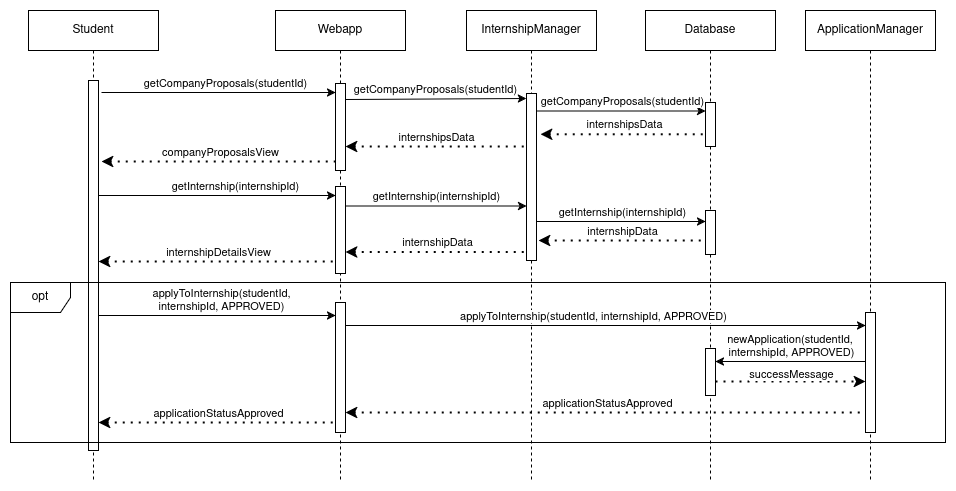

The diagram above was exported from draw.io. Its source (the exported page's mxGraphModel, read from the mxfile embedded in the PNG):
<mxGraphModel dx="2284" dy="790" grid="1" gridSize="10" guides="1" tooltips="1" connect="1" arrows="1" fold="1" page="1" pageScale="1" pageWidth="850" pageHeight="1100" math="0" shadow="0">
  <root>
    <mxCell id="0" />
    <mxCell id="1" parent="0" />
    <mxCell id="EEJdHUUHoyTRAUG18lO6-1" value="" style="endArrow=classic;html=1;rounded=0;" edge="1" parent="1" target="EEJdHUUHoyTRAUG18lO6-10">
      <mxGeometry width="50" height="50" relative="1" as="geometry">
        <mxPoint x="-24" y="452" as="sourcePoint" />
        <mxPoint x="441" y="452" as="targetPoint" />
      </mxGeometry>
    </mxCell>
    <mxCell id="EEJdHUUHoyTRAUG18lO6-2" value="getCompanyProposals(studentId)" style="edgeLabel;html=1;align=center;verticalAlign=middle;resizable=0;points=[];" connectable="0" vertex="1" parent="EEJdHUUHoyTRAUG18lO6-1">
      <mxGeometry x="-0.1355" y="2" relative="1" as="geometry">
        <mxPoint x="22" y="-8" as="offset" />
      </mxGeometry>
    </mxCell>
    <mxCell id="EEJdHUUHoyTRAUG18lO6-3" value="" style="endArrow=none;dashed=1;html=1;dashPattern=1 3;strokeWidth=2;rounded=0;endFill=0;startArrow=classic;startFill=1;" edge="1" parent="1">
      <mxGeometry width="50" height="50" relative="1" as="geometry">
        <mxPoint x="-24" y="521" as="sourcePoint" />
        <mxPoint x="210" y="521" as="targetPoint" />
      </mxGeometry>
    </mxCell>
    <mxCell id="EEJdHUUHoyTRAUG18lO6-4" value="companyProposalsView" style="edgeLabel;html=1;align=center;verticalAlign=middle;resizable=0;points=[];" connectable="0" vertex="1" parent="EEJdHUUHoyTRAUG18lO6-3">
      <mxGeometry x="0.0043" relative="1" as="geometry">
        <mxPoint y="-10" as="offset" />
      </mxGeometry>
    </mxCell>
    <mxCell id="EEJdHUUHoyTRAUG18lO6-9" value="Webapp" style="shape=umlLifeline;perimeter=lifelinePerimeter;whiteSpace=wrap;html=1;container=1;dropTarget=0;collapsible=0;recursiveResize=0;outlineConnect=0;portConstraint=eastwest;newEdgeStyle={&quot;curved&quot;:0,&quot;rounded&quot;:0};" vertex="1" parent="1">
      <mxGeometry x="150" y="370" width="130" height="470" as="geometry" />
    </mxCell>
    <mxCell id="EEJdHUUHoyTRAUG18lO6-10" value="" style="html=1;points=[[0,0,0,0,5],[0,1,0,0,-5],[1,0,0,0,5],[1,1,0,0,-5]];perimeter=orthogonalPerimeter;outlineConnect=0;targetShapes=umlLifeline;portConstraint=eastwest;newEdgeStyle={&quot;curved&quot;:0,&quot;rounded&quot;:0};" vertex="1" parent="EEJdHUUHoyTRAUG18lO6-9">
      <mxGeometry x="60" y="73" width="10" height="87" as="geometry" />
    </mxCell>
    <mxCell id="EEJdHUUHoyTRAUG18lO6-46" value="" style="html=1;points=[[0,0,0,0,5],[0,1,0,0,-5],[1,0,0,0,5],[1,1,0,0,-5]];perimeter=orthogonalPerimeter;outlineConnect=0;targetShapes=umlLifeline;portConstraint=eastwest;newEdgeStyle={&quot;curved&quot;:0,&quot;rounded&quot;:0};" vertex="1" parent="EEJdHUUHoyTRAUG18lO6-9">
      <mxGeometry x="60" y="176" width="10" height="87" as="geometry" />
    </mxCell>
    <mxCell id="EEJdHUUHoyTRAUG18lO6-60" value="" style="html=1;points=[[0,0,0,0,5],[0,1,0,0,-5],[1,0,0,0,5],[1,1,0,0,-5]];perimeter=orthogonalPerimeter;outlineConnect=0;targetShapes=umlLifeline;portConstraint=eastwest;newEdgeStyle={&quot;curved&quot;:0,&quot;rounded&quot;:0};" vertex="1" parent="EEJdHUUHoyTRAUG18lO6-9">
      <mxGeometry x="60" y="292" width="10" height="130" as="geometry" />
    </mxCell>
    <mxCell id="EEJdHUUHoyTRAUG18lO6-12" value="Student" style="shape=umlLifeline;perimeter=lifelinePerimeter;whiteSpace=wrap;html=1;container=1;dropTarget=0;collapsible=0;recursiveResize=0;outlineConnect=0;portConstraint=eastwest;newEdgeStyle={&quot;curved&quot;:0,&quot;rounded&quot;:0};" vertex="1" parent="1">
      <mxGeometry x="-97" y="370" width="130" height="470" as="geometry" />
    </mxCell>
    <mxCell id="EEJdHUUHoyTRAUG18lO6-13" value="" style="html=1;points=[[0,0,0,0,5],[0,1,0,0,-5],[1,0,0,0,5],[1,1,0,0,-5]];perimeter=orthogonalPerimeter;outlineConnect=0;targetShapes=umlLifeline;portConstraint=eastwest;newEdgeStyle={&quot;curved&quot;:0,&quot;rounded&quot;:0};" vertex="1" parent="EEJdHUUHoyTRAUG18lO6-12">
      <mxGeometry x="60" y="70" width="10" height="370" as="geometry" />
    </mxCell>
    <mxCell id="EEJdHUUHoyTRAUG18lO6-14" value="InternshipManager" style="shape=umlLifeline;perimeter=lifelinePerimeter;whiteSpace=wrap;html=1;container=1;dropTarget=0;collapsible=0;recursiveResize=0;outlineConnect=0;portConstraint=eastwest;newEdgeStyle={&quot;curved&quot;:0,&quot;rounded&quot;:0};" vertex="1" parent="1">
      <mxGeometry x="341" y="370" width="130" height="470" as="geometry" />
    </mxCell>
    <mxCell id="EEJdHUUHoyTRAUG18lO6-15" value="" style="html=1;points=[[0,0,0,0,5],[0,1,0,0,-5],[1,0,0,0,5],[1,1,0,0,-5]];perimeter=orthogonalPerimeter;outlineConnect=0;targetShapes=umlLifeline;portConstraint=eastwest;newEdgeStyle={&quot;curved&quot;:0,&quot;rounded&quot;:0};" vertex="1" parent="EEJdHUUHoyTRAUG18lO6-14">
      <mxGeometry x="60" y="83" width="10" height="167" as="geometry" />
    </mxCell>
    <mxCell id="EEJdHUUHoyTRAUG18lO6-16" value="" style="endArrow=classic;html=1;rounded=0;entryX=0;entryY=0;entryDx=0;entryDy=5;entryPerimeter=0;" edge="1" parent="1" target="EEJdHUUHoyTRAUG18lO6-15">
      <mxGeometry width="50" height="50" relative="1" as="geometry">
        <mxPoint x="220" y="459" as="sourcePoint" />
        <mxPoint x="380" y="459" as="targetPoint" />
      </mxGeometry>
    </mxCell>
    <mxCell id="EEJdHUUHoyTRAUG18lO6-17" value="getCompanyProposals(studentId)" style="edgeLabel;html=1;align=center;verticalAlign=middle;resizable=0;points=[];" connectable="0" vertex="1" parent="EEJdHUUHoyTRAUG18lO6-16">
      <mxGeometry x="-0.1355" y="2" relative="1" as="geometry">
        <mxPoint x="12" y="-8" as="offset" />
      </mxGeometry>
    </mxCell>
    <mxCell id="EEJdHUUHoyTRAUG18lO6-18" value="Database" style="shape=umlLifeline;perimeter=lifelinePerimeter;whiteSpace=wrap;html=1;container=1;dropTarget=0;collapsible=0;recursiveResize=0;outlineConnect=0;portConstraint=eastwest;newEdgeStyle={&quot;curved&quot;:0,&quot;rounded&quot;:0};" vertex="1" parent="1">
      <mxGeometry x="520" y="370" width="130" height="470" as="geometry" />
    </mxCell>
    <mxCell id="EEJdHUUHoyTRAUG18lO6-19" value="" style="html=1;points=[[0,0,0,0,5],[0,1,0,0,-5],[1,0,0,0,5],[1,1,0,0,-5]];perimeter=orthogonalPerimeter;outlineConnect=0;targetShapes=umlLifeline;portConstraint=eastwest;newEdgeStyle={&quot;curved&quot;:0,&quot;rounded&quot;:0};" vertex="1" parent="EEJdHUUHoyTRAUG18lO6-18">
      <mxGeometry x="60" y="92" width="10" height="44" as="geometry" />
    </mxCell>
    <mxCell id="EEJdHUUHoyTRAUG18lO6-51" value="" style="html=1;points=[[0,0,0,0,5],[0,1,0,0,-5],[1,0,0,0,5],[1,1,0,0,-5]];perimeter=orthogonalPerimeter;outlineConnect=0;targetShapes=umlLifeline;portConstraint=eastwest;newEdgeStyle={&quot;curved&quot;:0,&quot;rounded&quot;:0};" vertex="1" parent="EEJdHUUHoyTRAUG18lO6-18">
      <mxGeometry x="60" y="200" width="10" height="44" as="geometry" />
    </mxCell>
    <mxCell id="EEJdHUUHoyTRAUG18lO6-65" value="" style="html=1;points=[[0,0,0,0,5],[0,1,0,0,-5],[1,0,0,0,5],[1,1,0,0,-5]];perimeter=orthogonalPerimeter;outlineConnect=0;targetShapes=umlLifeline;portConstraint=eastwest;newEdgeStyle={&quot;curved&quot;:0,&quot;rounded&quot;:0};" vertex="1" parent="EEJdHUUHoyTRAUG18lO6-18">
      <mxGeometry x="60" y="338" width="10" height="47" as="geometry" />
    </mxCell>
    <mxCell id="EEJdHUUHoyTRAUG18lO6-66" value="" style="endArrow=none;html=1;strokeWidth=1;rounded=0;endFill=0;startArrow=classic;startFill=1;" edge="1" parent="EEJdHUUHoyTRAUG18lO6-18">
      <mxGeometry width="50" height="50" relative="1" as="geometry">
        <mxPoint x="70" y="351.0000000000001" as="sourcePoint" />
        <mxPoint x="220" y="351.0000000000001" as="targetPoint" />
      </mxGeometry>
    </mxCell>
    <mxCell id="EEJdHUUHoyTRAUG18lO6-67" value="&lt;div&gt;newApplication(studentId,&amp;nbsp;&lt;/div&gt;&lt;div&gt;internshipId, APPROVED)&lt;/div&gt;" style="edgeLabel;html=1;align=center;verticalAlign=middle;resizable=0;points=[];" connectable="0" vertex="1" parent="EEJdHUUHoyTRAUG18lO6-66">
      <mxGeometry x="0.0043" relative="1" as="geometry">
        <mxPoint y="-16" as="offset" />
      </mxGeometry>
    </mxCell>
    <mxCell id="EEJdHUUHoyTRAUG18lO6-68" value="" style="endArrow=classic;dashed=1;html=1;dashPattern=1 3;strokeWidth=2;rounded=0;startArrow=none;startFill=0;endFill=1;" edge="1" parent="EEJdHUUHoyTRAUG18lO6-18">
      <mxGeometry width="50" height="50" relative="1" as="geometry">
        <mxPoint x="70" y="371" as="sourcePoint" />
        <mxPoint x="220" y="371" as="targetPoint" />
      </mxGeometry>
    </mxCell>
    <mxCell id="EEJdHUUHoyTRAUG18lO6-69" value="successMessage" style="edgeLabel;html=1;align=center;verticalAlign=middle;resizable=0;points=[];" connectable="0" vertex="1" parent="EEJdHUUHoyTRAUG18lO6-68">
      <mxGeometry x="0.0018" relative="1" as="geometry">
        <mxPoint y="-8" as="offset" />
      </mxGeometry>
    </mxCell>
    <mxCell id="EEJdHUUHoyTRAUG18lO6-23" value="" style="endArrow=none;dashed=1;html=1;dashPattern=1 3;strokeWidth=2;rounded=0;endFill=0;startArrow=classic;startFill=1;exitX=1.4;exitY=0.582;exitDx=0;exitDy=0;exitPerimeter=0;" edge="1" parent="1">
      <mxGeometry width="50" height="50" relative="1" as="geometry">
        <mxPoint x="415" y="493.8140000000001" as="sourcePoint" />
        <mxPoint x="580" y="493.8140000000001" as="targetPoint" />
      </mxGeometry>
    </mxCell>
    <mxCell id="EEJdHUUHoyTRAUG18lO6-24" value="internshipsData" style="edgeLabel;html=1;align=center;verticalAlign=middle;resizable=0;points=[];" connectable="0" vertex="1" parent="EEJdHUUHoyTRAUG18lO6-23">
      <mxGeometry x="0.0043" relative="1" as="geometry">
        <mxPoint y="-10" as="offset" />
      </mxGeometry>
    </mxCell>
    <mxCell id="EEJdHUUHoyTRAUG18lO6-29" value="ApplicationManager" style="shape=umlLifeline;perimeter=lifelinePerimeter;whiteSpace=wrap;html=1;container=1;dropTarget=0;collapsible=0;recursiveResize=0;outlineConnect=0;portConstraint=eastwest;newEdgeStyle={&quot;curved&quot;:0,&quot;rounded&quot;:0};" vertex="1" parent="1">
      <mxGeometry x="680" y="370" width="130" height="470" as="geometry" />
    </mxCell>
    <mxCell id="EEJdHUUHoyTRAUG18lO6-64" value="" style="html=1;points=[[0,0,0,0,5],[0,1,0,0,-5],[1,0,0,0,5],[1,1,0,0,-5]];perimeter=orthogonalPerimeter;outlineConnect=0;targetShapes=umlLifeline;portConstraint=eastwest;newEdgeStyle={&quot;curved&quot;:0,&quot;rounded&quot;:0};" vertex="1" parent="EEJdHUUHoyTRAUG18lO6-29">
      <mxGeometry x="60" y="302" width="10" height="120" as="geometry" />
    </mxCell>
    <mxCell id="EEJdHUUHoyTRAUG18lO6-37" value="" style="endArrow=classic;html=1;rounded=0;" edge="1" parent="1">
      <mxGeometry width="50" height="50" relative="1" as="geometry">
        <mxPoint x="411" y="470.5000000000002" as="sourcePoint" />
        <mxPoint x="580" y="470.5000000000002" as="targetPoint" />
      </mxGeometry>
    </mxCell>
    <mxCell id="EEJdHUUHoyTRAUG18lO6-38" value="getCompanyProposals(studentId)" style="edgeLabel;html=1;align=center;verticalAlign=middle;resizable=0;points=[];" connectable="0" vertex="1" parent="EEJdHUUHoyTRAUG18lO6-37">
      <mxGeometry x="-0.1355" y="2" relative="1" as="geometry">
        <mxPoint x="12" y="-8" as="offset" />
      </mxGeometry>
    </mxCell>
    <mxCell id="EEJdHUUHoyTRAUG18lO6-39" value="" style="endArrow=classic;html=1;rounded=0;" edge="1" parent="1" target="EEJdHUUHoyTRAUG18lO6-51">
      <mxGeometry width="50" height="50" relative="1" as="geometry">
        <mxPoint x="411" y="581" as="sourcePoint" />
        <mxPoint x="520" y="581" as="targetPoint" />
      </mxGeometry>
    </mxCell>
    <mxCell id="EEJdHUUHoyTRAUG18lO6-40" value="getInternship(internshipId)" style="edgeLabel;html=1;align=center;verticalAlign=middle;resizable=0;points=[];" connectable="0" vertex="1" parent="EEJdHUUHoyTRAUG18lO6-39">
      <mxGeometry x="-0.1355" y="2" relative="1" as="geometry">
        <mxPoint x="12" y="-8" as="offset" />
      </mxGeometry>
    </mxCell>
    <mxCell id="EEJdHUUHoyTRAUG18lO6-41" value="" style="endArrow=none;dashed=1;html=1;dashPattern=1 3;strokeWidth=2;rounded=0;endFill=0;startArrow=classic;startFill=1;" edge="1" parent="1">
      <mxGeometry width="50" height="50" relative="1" as="geometry">
        <mxPoint x="220" y="506" as="sourcePoint" />
        <mxPoint x="400" y="506" as="targetPoint" />
      </mxGeometry>
    </mxCell>
    <mxCell id="EEJdHUUHoyTRAUG18lO6-42" value="internshipsData" style="edgeLabel;html=1;align=center;verticalAlign=middle;resizable=0;points=[];" connectable="0" vertex="1" parent="EEJdHUUHoyTRAUG18lO6-41">
      <mxGeometry x="0.0043" relative="1" as="geometry">
        <mxPoint y="-10" as="offset" />
      </mxGeometry>
    </mxCell>
    <mxCell id="EEJdHUUHoyTRAUG18lO6-44" value="" style="endArrow=classic;html=1;rounded=0;" edge="1" parent="1">
      <mxGeometry width="50" height="50" relative="1" as="geometry">
        <mxPoint x="-26.999999999999773" y="555" as="sourcePoint" />
        <mxPoint x="210" y="555" as="targetPoint" />
      </mxGeometry>
    </mxCell>
    <mxCell id="EEJdHUUHoyTRAUG18lO6-45" value="getInternship(internshipId)" style="edgeLabel;html=1;align=center;verticalAlign=middle;resizable=0;points=[];" connectable="0" vertex="1" parent="EEJdHUUHoyTRAUG18lO6-44">
      <mxGeometry x="-0.1355" y="2" relative="1" as="geometry">
        <mxPoint x="34" y="-8" as="offset" />
      </mxGeometry>
    </mxCell>
    <mxCell id="EEJdHUUHoyTRAUG18lO6-47" value="" style="endArrow=none;dashed=1;html=1;dashPattern=1 3;strokeWidth=2;rounded=0;endFill=0;startArrow=classic;startFill=1;" edge="1" parent="1">
      <mxGeometry width="50" height="50" relative="1" as="geometry">
        <mxPoint x="-26.999999999999773" y="621" as="sourcePoint" />
        <mxPoint x="210" y="621" as="targetPoint" />
      </mxGeometry>
    </mxCell>
    <mxCell id="EEJdHUUHoyTRAUG18lO6-48" value="internshipDetailsView" style="edgeLabel;html=1;align=center;verticalAlign=middle;resizable=0;points=[];" connectable="0" vertex="1" parent="EEJdHUUHoyTRAUG18lO6-47">
      <mxGeometry x="0.0043" relative="1" as="geometry">
        <mxPoint y="-10" as="offset" />
      </mxGeometry>
    </mxCell>
    <mxCell id="EEJdHUUHoyTRAUG18lO6-49" value="" style="endArrow=classic;html=1;rounded=0;" edge="1" parent="1">
      <mxGeometry width="50" height="50" relative="1" as="geometry">
        <mxPoint x="220" y="565.5" as="sourcePoint" />
        <mxPoint x="401" y="565.5" as="targetPoint" />
      </mxGeometry>
    </mxCell>
    <mxCell id="EEJdHUUHoyTRAUG18lO6-50" value="getInternship(internshipId)" style="edgeLabel;html=1;align=center;verticalAlign=middle;resizable=0;points=[];" connectable="0" vertex="1" parent="EEJdHUUHoyTRAUG18lO6-49">
      <mxGeometry x="-0.1355" y="2" relative="1" as="geometry">
        <mxPoint x="12" y="-8" as="offset" />
      </mxGeometry>
    </mxCell>
    <mxCell id="EEJdHUUHoyTRAUG18lO6-52" value="" style="endArrow=none;dashed=1;html=1;dashPattern=1 3;strokeWidth=2;rounded=0;endFill=0;startArrow=classic;startFill=1;exitX=1.4;exitY=0.582;exitDx=0;exitDy=0;exitPerimeter=0;" edge="1" parent="1">
      <mxGeometry width="50" height="50" relative="1" as="geometry">
        <mxPoint x="413" y="600.0040000000001" as="sourcePoint" />
        <mxPoint x="578" y="600.0040000000001" as="targetPoint" />
      </mxGeometry>
    </mxCell>
    <mxCell id="EEJdHUUHoyTRAUG18lO6-53" value="internshipData" style="edgeLabel;html=1;align=center;verticalAlign=middle;resizable=0;points=[];" connectable="0" vertex="1" parent="EEJdHUUHoyTRAUG18lO6-52">
      <mxGeometry x="0.0043" relative="1" as="geometry">
        <mxPoint y="-10" as="offset" />
      </mxGeometry>
    </mxCell>
    <mxCell id="EEJdHUUHoyTRAUG18lO6-54" value="" style="endArrow=none;dashed=1;html=1;dashPattern=1 3;strokeWidth=2;rounded=0;endFill=0;startArrow=classic;startFill=1;" edge="1" parent="1">
      <mxGeometry width="50" height="50" relative="1" as="geometry">
        <mxPoint x="220" y="611.5" as="sourcePoint" />
        <mxPoint x="401" y="611.5" as="targetPoint" />
      </mxGeometry>
    </mxCell>
    <mxCell id="EEJdHUUHoyTRAUG18lO6-55" value="internshipData" style="edgeLabel;html=1;align=center;verticalAlign=middle;resizable=0;points=[];" connectable="0" vertex="1" parent="EEJdHUUHoyTRAUG18lO6-54">
      <mxGeometry x="0.0043" relative="1" as="geometry">
        <mxPoint y="-10" as="offset" />
      </mxGeometry>
    </mxCell>
    <mxCell id="EEJdHUUHoyTRAUG18lO6-56" value="" style="endArrow=classic;html=1;rounded=0;" edge="1" parent="1">
      <mxGeometry width="50" height="50" relative="1" as="geometry">
        <mxPoint x="-26.999999999999773" y="675" as="sourcePoint" />
        <mxPoint x="210" y="675" as="targetPoint" />
      </mxGeometry>
    </mxCell>
    <mxCell id="EEJdHUUHoyTRAUG18lO6-57" value="&lt;div&gt;applyToInternship(studentId,&lt;/div&gt;&lt;div&gt;internshipId, APPROVED)&lt;/div&gt;" style="edgeLabel;html=1;align=center;verticalAlign=middle;resizable=0;points=[];" connectable="0" vertex="1" parent="EEJdHUUHoyTRAUG18lO6-56">
      <mxGeometry x="-0.1355" y="2" relative="1" as="geometry">
        <mxPoint x="20" y="-14" as="offset" />
      </mxGeometry>
    </mxCell>
    <mxCell id="EEJdHUUHoyTRAUG18lO6-58" value="" style="endArrow=none;dashed=1;html=1;dashPattern=1 3;strokeWidth=2;rounded=0;endFill=0;startArrow=classic;startFill=1;" edge="1" parent="1" target="EEJdHUUHoyTRAUG18lO6-60">
      <mxGeometry width="50" height="50" relative="1" as="geometry">
        <mxPoint x="-26.999999999999773" y="782" as="sourcePoint" />
        <mxPoint x="130" y="782" as="targetPoint" />
      </mxGeometry>
    </mxCell>
    <mxCell id="EEJdHUUHoyTRAUG18lO6-59" value="applicationStatusApproved" style="edgeLabel;html=1;align=center;verticalAlign=middle;resizable=0;points=[];" connectable="0" vertex="1" parent="EEJdHUUHoyTRAUG18lO6-58">
      <mxGeometry x="0.0043" relative="1" as="geometry">
        <mxPoint y="-10" as="offset" />
      </mxGeometry>
    </mxCell>
    <mxCell id="EEJdHUUHoyTRAUG18lO6-61" value="" style="endArrow=classic;html=1;rounded=0;" edge="1" parent="1" target="EEJdHUUHoyTRAUG18lO6-64">
      <mxGeometry width="50" height="50" relative="1" as="geometry">
        <mxPoint x="220" y="685" as="sourcePoint" />
        <mxPoint x="720" y="685" as="targetPoint" />
      </mxGeometry>
    </mxCell>
    <mxCell id="EEJdHUUHoyTRAUG18lO6-62" value="applyToInternship(studentId, internshipId, APPROVED)" style="edgeLabel;html=1;align=center;verticalAlign=middle;resizable=0;points=[];" connectable="0" vertex="1" parent="EEJdHUUHoyTRAUG18lO6-61">
      <mxGeometry x="-0.1355" y="2" relative="1" as="geometry">
        <mxPoint x="22" y="-8" as="offset" />
      </mxGeometry>
    </mxCell>
    <mxCell id="EEJdHUUHoyTRAUG18lO6-70" value="" style="endArrow=none;dashed=1;html=1;dashPattern=1 3;strokeWidth=2;rounded=0;endFill=0;startArrow=classic;startFill=1;" edge="1" parent="1">
      <mxGeometry width="50" height="50" relative="1" as="geometry">
        <mxPoint x="220" y="772" as="sourcePoint" />
        <mxPoint x="740" y="772" as="targetPoint" />
      </mxGeometry>
    </mxCell>
    <mxCell id="EEJdHUUHoyTRAUG18lO6-71" value="applicationStatusApproved" style="edgeLabel;html=1;align=center;verticalAlign=middle;resizable=0;points=[];" connectable="0" vertex="1" parent="EEJdHUUHoyTRAUG18lO6-70">
      <mxGeometry x="0.0043" relative="1" as="geometry">
        <mxPoint y="-10" as="offset" />
      </mxGeometry>
    </mxCell>
    <mxCell id="R9NGoEwd8jX76D_4OPdx-43" value="opt" style="shape=umlFrame;whiteSpace=wrap;html=1;pointerEvents=0;" parent="1" vertex="1">
      <mxGeometry x="-115" y="642" width="935" height="160" as="geometry" />
    </mxCell>
  </root>
</mxGraphModel>